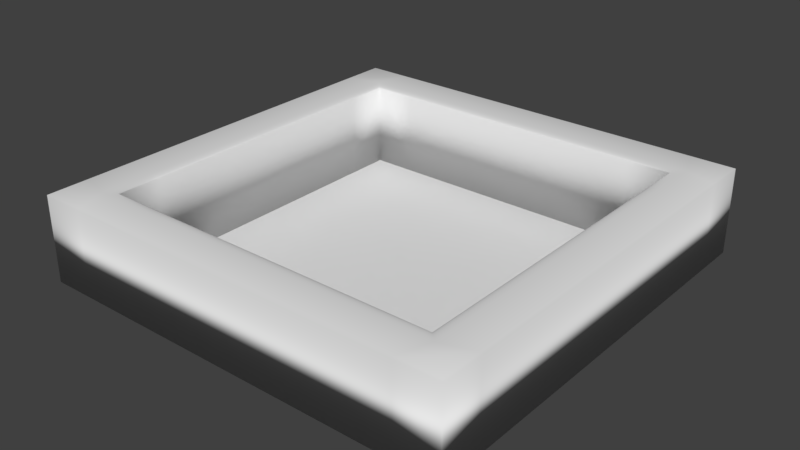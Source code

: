 # Source: blend.blend  (saved by Blender 2.79.0; exported with 4.5.12 LTS)
import bpy
from mathutils import Matrix  # noqa: F401  (used for matrix-valued properties, if any)

bpy.ops.wm.read_factory_settings(use_empty=True)
scene = bpy.context.scene
scene.name = 'Scene'

# ---- collections
col_collection_5 = bpy.data.collections.new('Collection 5'); scene.collection.children.link(col_collection_5)

# ---- world
world_world = bpy.data.worlds.new('World'); scene.world = world_world
world_world.color = (0.05088, 0.05088, 0.05088)
world_world.use_sun_shadow = False
world_world.sun_shadow_jitter_overblur = 0.0
world_world.cycles.sampling_method = 'MANUAL'

# ---- meshes
me_cube_002 = bpy.data.meshes.new('Cube.002')
me_cube_002.from_pydata([(-1.0, -1.0, -1.0), (-1.0, -1.0, 1.0), (-1.0, 1.0, -1.0), (-1.0, 1.0, 1.0), (1.0, -1.0, -1.0), (1.0, -1.0, 1.0), (1.0, 1.0, -1.0), (1.0, 1.0, 1.0), (0.8, 1.0, -1.0), (0.6, 1.0, -1.0), (0.4, 1.0, -1.0), (0.2, 1.0, -1.0), (0.0, 1.0, -1.0), (-0.2, 1.0, -1.0), (-0.4, 1.0, -1.0), (-0.6, 1.0, -1.0), (-0.8, 1.0, -1.0), (-0.8, 1.0, 1.0), (-0.6, 1.0, 1.0), (-0.4, 1.0, 1.0), (-0.2, 1.0, 1.0), (0.0, 1.0, 1.0), (0.2, 1.0, 1.0), (0.4, 1.0, 1.0), (0.6, 1.0, 1.0), (0.8, 1.0, 1.0), (-0.8, -1.0, -1.0), (-0.6, -1.0, -1.0), (-0.4, -1.0, -1.0), (-0.2, -1.0, -1.0), (0.0, -1.0, -1.0), (0.2, -1.0, -1.0), (0.4, -1.0, -1.0), (0.6, -1.0, -1.0), (0.8, -1.0, -1.0), (0.8, -1.0, 1.0), (0.6, -1.0, 1.0), (0.4, -1.0, 1.0), (0.2, -1.0, 1.0), (0.0, -1.0, 1.0), (-0.2, -1.0, 1.0), (-0.4, -1.0, 1.0), (-0.6, -1.0, 1.0), (-0.8, -1.0, 1.0), (-1.0, 0.8, -1.0), (-1.0, 0.6, -1.0), (-1.0, 0.4, -1.0), (-1.0, 0.2, -1.0), (-1.0, 0.0, -1.0), (-1.0, -0.2, -1.0), (-1.0, -0.4, -1.0), (-1.0, -0.6, -1.0), (-1.0, -0.8, -1.0), (-1.0, -0.8, 1.0), (-1.0, -0.6, 1.0), (-1.0, -0.4, 1.0), (-1.0, -0.2, 1.0), (-1.0, 0.0, 1.0), (-1.0, 0.2, 1.0), (-1.0, 0.4, 1.0), (-1.0, 0.6, 1.0), (-1.0, 0.8, 1.0), (1.0, -0.8, -1.0), (1.0, -0.6, -1.0), (1.0, -0.4, -1.0), (1.0, -0.2, -1.0), (1.0, 0.0, -1.0), (1.0, 0.2, -1.0), (1.0, 0.4, -1.0), (1.0, 0.6, -1.0), (1.0, 0.8, -1.0), (1.0, 0.8, 1.0), (1.0, 0.6, 1.0), (1.0, 0.4, 1.0), (1.0, 0.2, 1.0), (1.0, 0.0, 1.0), (1.0, -0.2, 1.0), (1.0, -0.4, 1.0), (1.0, -0.6, 1.0), (1.0, -0.8, 1.0), (-0.8, 0.8, -1.0), (-0.8, 0.6, -1.0), (-0.8, 0.4, -1.0), (-0.8, 0.2, -1.0), (-0.8, 0.0, -1.0), (-0.8, -0.2, -1.0), (-0.8, -0.4, -1.0), (-0.8, -0.6, -1.0), (-0.8, -0.8, -1.0), (-0.6, 0.8, -1.0), (-0.6, 0.6, -1.0), (-0.6, 0.4, -1.0), (-0.6, 0.2, -1.0), (-0.6, 0.0, -1.0), (-0.6, -0.2, -1.0), (-0.6, -0.4, -1.0), (-0.6, -0.6, -1.0), (-0.6, -0.8, -1.0), (-0.4, 0.8, -1.0), (-0.4, 0.6, -1.0), (-0.4, 0.4, -1.0), (-0.4, 0.2, -1.0), (-0.4, 0.0, -1.0), (-0.4, -0.2, -1.0), (-0.4, -0.4, -1.0), (-0.4, -0.6, -1.0), (-0.4, -0.8, -1.0), (-0.2, 0.8, -1.0), (-0.2, 0.6, -1.0), (-0.2, 0.4, -1.0), (-0.2, 0.2, -1.0), (-0.2, 0.0, -1.0), (-0.2, -0.2, -1.0), (-0.2, -0.4, -1.0), (-0.2, -0.6, -1.0), (-0.2, -0.8, -1.0), (0.0, 0.8, -1.0), (0.0, 0.6, -1.0), (0.0, 0.4, -1.0), (0.0, 0.2, -1.0), (0.0, 0.0, -1.0), (0.0, -0.2, -1.0), (0.0, -0.4, -1.0), (0.0, -0.6, -1.0), (0.0, -0.8, -1.0), (0.2, 0.8, -1.0), (0.2, 0.6, -1.0), (0.2, 0.4, -1.0), (0.2, 0.2, -1.0), (0.2, 0.0, -1.0), (0.2, -0.2, -1.0), (0.2, -0.4, -1.0), (0.2, -0.6, -1.0), (0.2, -0.8, -1.0), (0.4, 0.8, -1.0), (0.4, 0.6, -1.0), (0.4, 0.4, -1.0), (0.4, 0.2, -1.0), (0.4, 0.0, -1.0), (0.4, -0.2, -1.0), (0.4, -0.4, -1.0), (0.4, -0.6, -1.0), (0.4, -0.8, -1.0), (0.6, 0.8, -1.0), (0.6, 0.6, -1.0), (0.6, 0.4, -1.0), (0.6, 0.2, -1.0), (0.6, 0.0, -1.0), (0.6, -0.2, -1.0), (0.6, -0.4, -1.0), (0.6, -0.6, -1.0), (0.6, -0.8, -1.0), (0.8, 0.8, -1.0), (0.8, 0.6, -1.0), (0.8, 0.4, -1.0), (0.8, 0.2, -1.0), (0.8, 0.0, -1.0), (0.8, -0.2, -1.0), (0.8, -0.4, -1.0), (0.8, -0.6, -1.0), (0.8, -0.8, -1.0), (0.8465, 0.8465, 1.0), (0.8, 0.8, 0.9535), (0.8321, 0.8321, 0.9977), (0.8192, 0.8192, 0.9911), (0.8089, 0.8089, 0.9808), (0.8023, 0.8023, 0.9679), (0.8, 0.6, 0.9535), (0.8465, 0.6, 1.0), (0.8023, 0.6, 0.9679), (0.8089, 0.6, 0.9808), (0.8192, 0.6, 0.9911), (0.8321, 0.6, 0.9977), (0.8, 0.4, 0.9535), (0.8465, 0.4, 1.0), (0.8023, 0.4, 0.9679), (0.8089, 0.4, 0.9808), (0.8192, 0.4, 0.9911), (0.8321, 0.4, 0.9977), (0.8, 0.2, 0.9535), (0.8465, 0.2, 1.0), (0.8023, 0.2, 0.9679), (0.8089, 0.2, 0.9808), (0.8192, 0.2, 0.9911), (0.8321, 0.2, 0.9977), (0.8, 0.0, 0.9535), (0.8465, 0.0, 1.0), (0.8023, 0.0, 0.9679), (0.8089, 0.0, 0.9808), (0.8192, 0.0, 0.9911), (0.8321, 0.0, 0.9977), (0.8, -0.2, 0.9535), (0.8465, -0.2, 1.0), (0.8023, -0.2, 0.9679), (0.8089, -0.2, 0.9808), (0.8192, -0.2, 0.9911), (0.8321, -0.2, 0.9977), (0.8, -0.4, 0.9535), (0.8465, -0.4, 1.0), (0.8023, -0.4, 0.9679), (0.8089, -0.4, 0.9808), (0.8192, -0.4, 0.9911), (0.8321, -0.4, 0.9977), (0.8, -0.6, 0.9535), (0.8465, -0.6, 1.0), (0.8023, -0.6, 0.9679), (0.8089, -0.6, 0.9808), (0.8192, -0.6, 0.9911), (0.8321, -0.6, 0.9977), (0.8, -0.8, 0.9535), (0.8465, -0.8465, 1.0), (0.8023, -0.8023, 0.9679), (0.8089, -0.8089, 0.9808), (0.8192, -0.8192, 0.9911), (0.8321, -0.8321, 0.9977), (0.6, 0.8, 0.9535), (0.6, 0.8465, 1.0), (0.6, 0.8023, 0.9679), (0.6, 0.8089, 0.9808), (0.6, 0.8192, 0.9911), (0.6, 0.8321, 0.9977), (0.6, -0.8, 0.9535), (0.6, -0.8465, 1.0), (0.6, -0.8023, 0.9679), (0.6, -0.8089, 0.9808), (0.6, -0.8192, 0.9911), (0.6, -0.8321, 0.9977), (0.4, 0.8, 0.9535), (0.4, 0.8465, 1.0), (0.4, 0.8023, 0.9679), (0.4, 0.8089, 0.9808), (0.4, 0.8192, 0.9911), (0.4, 0.8321, 0.9977), (0.4, -0.8, 0.9535), (0.4, -0.8465, 1.0), (0.4, -0.8023, 0.9679), (0.4, -0.8089, 0.9808), (0.4, -0.8192, 0.9911), (0.4, -0.8321, 0.9977), (0.2, 0.8, 0.9535), (0.2, 0.8465, 1.0), (0.2, 0.8023, 0.9679), (0.2, 0.8089, 0.9808), (0.2, 0.8192, 0.9911), (0.2, 0.8321, 0.9977), (0.2, -0.8, 0.9535), (0.2, -0.8465, 1.0), (0.2, -0.8023, 0.9679), (0.2, -0.8089, 0.9808), (0.2, -0.8192, 0.9911), (0.2, -0.8321, 0.9977), (0.0, 0.8, 0.9535), (0.0, 0.8465, 1.0), (0.0, 0.8023, 0.9679), (0.0, 0.8089, 0.9808), (0.0, 0.8192, 0.9911), (0.0, 0.8321, 0.9977), (0.0, -0.8, 0.9535), (0.0, -0.8465, 1.0), (0.0, -0.8023, 0.9679), (0.0, -0.8089, 0.9808), (0.0, -0.8192, 0.9911), (0.0, -0.8321, 0.9977), (-0.2, 0.8, 0.9535), (-0.2, 0.8465, 1.0), (-0.2, 0.8023, 0.9679), (-0.2, 0.8089, 0.9808), (-0.2, 0.8192, 0.9911), (-0.2, 0.8321, 0.9977), (-0.2, -0.8, 0.9535), (-0.2, -0.8465, 1.0), (-0.2, -0.8023, 0.9679), (-0.2, -0.8089, 0.9808), (-0.2, -0.8192, 0.9911), (-0.2, -0.8321, 0.9977), (-0.4, 0.8, 0.9535), (-0.4, 0.8465, 1.0), (-0.4, 0.8023, 0.9679), (-0.4, 0.8089, 0.9808), (-0.4, 0.8192, 0.9911), (-0.4, 0.8321, 0.9977), (-0.4, -0.8, 0.9535), (-0.4, -0.8465, 1.0), (-0.4, -0.8023, 0.9679), (-0.4, -0.8089, 0.9808), (-0.4, -0.8192, 0.9911), (-0.4, -0.8321, 0.9977), (-0.6, 0.8, 0.9535), (-0.6, 0.8465, 1.0), (-0.6, 0.8023, 0.9679), (-0.6, 0.8089, 0.9808), (-0.6, 0.8192, 0.9911), (-0.6, 0.8321, 0.9977), (-0.6, -0.8, 0.9535), (-0.6, -0.8465, 1.0), (-0.6, -0.8023, 0.9679), (-0.6, -0.8089, 0.9808), (-0.6, -0.8192, 0.9911), (-0.6, -0.8321, 0.9977), (-0.8, 0.8, 0.9535), (-0.8465, 0.8465, 1.0), (-0.8023, 0.8023, 0.9679), (-0.8089, 0.8089, 0.9808), (-0.8192, 0.8192, 0.9911), (-0.8321, 0.8321, 0.9977), (-0.8465, 0.6, 1.0), (-0.8, 0.6, 0.9535), (-0.8321, 0.6, 0.9977), (-0.8192, 0.6, 0.9911), (-0.8089, 0.6, 0.9808), (-0.8023, 0.6, 0.9679), (-0.8465, 0.4, 1.0), (-0.8, 0.4, 0.9535), (-0.8321, 0.4, 0.9977), (-0.8192, 0.4, 0.9911), (-0.8089, 0.4, 0.9808), (-0.8023, 0.4, 0.9679), (-0.8465, 0.2, 1.0), (-0.8, 0.2, 0.9535), (-0.8321, 0.2, 0.9977), (-0.8192, 0.2, 0.9911), (-0.8089, 0.2, 0.9808), (-0.8023, 0.2, 0.9679), (-0.8465, 0.0, 1.0), (-0.8, 0.0, 0.9535), (-0.8321, 0.0, 0.9977), (-0.8192, 0.0, 0.9911), (-0.8089, 0.0, 0.9808), (-0.8023, 0.0, 0.9679), (-0.8465, -0.2, 1.0), (-0.8, -0.2, 0.9535), (-0.8321, -0.2, 0.9977), (-0.8192, -0.2, 0.9911), (-0.8089, -0.2, 0.9808), (-0.8023, -0.2, 0.9679), (-0.8465, -0.4, 1.0), (-0.8, -0.4, 0.9535), (-0.8321, -0.4, 0.9977), (-0.8192, -0.4, 0.9911), (-0.8089, -0.4, 0.9808), (-0.8023, -0.4, 0.9679), (-0.8465, -0.6, 1.0), (-0.8, -0.6, 0.9535), (-0.8321, -0.6, 0.9977), (-0.8192, -0.6, 0.9911), (-0.8089, -0.6, 0.9808), (-0.8023, -0.6, 0.9679), (-0.8465, -0.8465, 1.0), (-0.8, -0.8, 0.9535), (-0.8321, -0.8321, 0.9977), (-0.8192, -0.8192, 0.9911), (-0.8089, -0.8089, 0.9808), (-0.8023, -0.8023, 0.9679)], [], [(44, 61, 3, 2), (8, 25, 7, 6), (62, 79, 5, 4), (26, 43, 1, 0), (160, 62, 4, 34), (24, 23, 228, 216), (209, 160, 151, 142, 133, 124, 115, 106, 97, 88, 348, 293, 281, 269, 257, 245, 233, 221), (23, 22, 240, 228), (22, 21, 252, 240), (21, 20, 264, 252), (20, 19, 276, 264), (19, 18, 288, 276), (18, 17, 300, 288), (17, 3, 61, 300), (52, 88, 26, 0), (88, 97, 27, 26), (97, 106, 28, 27), (106, 115, 29, 28), (115, 124, 30, 29), (124, 133, 31, 30), (133, 142, 32, 31), (142, 151, 33, 32), (151, 160, 34, 33), (4, 5, 35, 34), (34, 35, 36, 33), (33, 36, 37, 32), (32, 37, 38, 31), (31, 38, 39, 30), (30, 39, 40, 29), (29, 40, 41, 28), (28, 41, 42, 27), (27, 42, 43, 26), (2, 3, 17, 16), (16, 17, 18, 15), (15, 18, 19, 14), (14, 19, 20, 13), (13, 20, 21, 12), (12, 21, 22, 11), (11, 22, 23, 10), (10, 23, 24, 9), (9, 24, 25, 8), (9, 8, 152, 143), (143, 152, 153, 144), (144, 153, 154, 145), (145, 154, 155, 146), (146, 155, 156, 147), (147, 156, 157, 148), (148, 157, 158, 149), (149, 158, 159, 150), (150, 159, 160, 151), (10, 9, 143, 134), (134, 143, 144, 135), (135, 144, 145, 136), (136, 145, 146, 137), (137, 146, 147, 138), (138, 147, 148, 139), (139, 148, 149, 140), (140, 149, 150, 141), (141, 150, 151, 142), (11, 10, 134, 125), (125, 134, 135, 126), (126, 135, 136, 127), (127, 136, 137, 128), (128, 137, 138, 129), (129, 138, 139, 130), (130, 139, 140, 131), (131, 140, 141, 132), (132, 141, 142, 133), (12, 11, 125, 116), (116, 125, 126, 117), (117, 126, 127, 118), (118, 127, 128, 119), (119, 128, 129, 120), (120, 129, 130, 121), (121, 130, 131, 122), (122, 131, 132, 123), (123, 132, 133, 124), (13, 12, 116, 107), (107, 116, 117, 108), (108, 117, 118, 109), (109, 118, 119, 110), (110, 119, 120, 111), (111, 120, 121, 112), (112, 121, 122, 113), (113, 122, 123, 114), (114, 123, 124, 115), (14, 13, 107, 98), (98, 107, 108, 99), (99, 108, 109, 100), (100, 109, 110, 101), (101, 110, 111, 102), (102, 111, 112, 103), (103, 112, 113, 104), (104, 113, 114, 105), (105, 114, 115, 106), (15, 14, 98, 89), (89, 98, 99, 90), (90, 99, 100, 91), (91, 100, 101, 92), (92, 101, 102, 93), (93, 102, 103, 94), (94, 103, 104, 95), (95, 104, 105, 96), (96, 105, 106, 97), (16, 15, 89, 80), (80, 89, 90, 81), (81, 90, 91, 82), (82, 91, 92, 83), (83, 92, 93, 84), (84, 93, 94, 85), (85, 94, 95, 86), (86, 95, 96, 87), (87, 96, 97, 88), (2, 16, 80, 44), (44, 80, 81, 45), (45, 81, 82, 46), (46, 82, 83, 47), (47, 83, 84, 48), (48, 84, 85, 49), (49, 85, 86, 50), (50, 86, 87, 51), (51, 87, 88, 52), (294, 347, 43, 42), (282, 294, 42, 41), (270, 282, 41, 40), (258, 270, 40, 39), (246, 258, 39, 38), (234, 246, 38, 37), (222, 234, 37, 36), (71, 161, 168, 72), (162, 152, 153, 154, 155, 156, 157, 158, 159, 160, 209, 203, 197, 191, 185, 179, 173, 167), (152, 162, 215, 227, 239, 251, 263, 275, 287, 299, 80, 89, 98, 107, 116, 125, 134, 143), (73, 174, 180, 74), (74, 180, 186, 75), (75, 186, 192, 76), (76, 192, 198, 77), (77, 198, 204, 78), (78, 204, 210, 79), (210, 222, 36, 35), (80, 299, 306, 312, 318, 324, 330, 336, 342, 348, 88, 87, 86, 85, 84, 83, 82, 81), (305, 60, 59, 311), (311, 59, 58, 317), (317, 58, 57, 323), (323, 57, 56, 329), (329, 56, 55, 335), (335, 55, 54, 341), (341, 54, 53, 347), (347, 53, 1, 43), (8, 6, 70, 152), (152, 70, 69, 153), (153, 69, 68, 154), (154, 68, 67, 155), (155, 67, 66, 156), (156, 66, 65, 157), (157, 65, 64, 158), (158, 64, 63, 159), (159, 63, 62, 160), (6, 7, 71, 70), (70, 71, 72, 69), (69, 72, 73, 68), (68, 73, 74, 67), (67, 74, 75, 66), (66, 75, 76, 65), (65, 76, 77, 64), (64, 77, 78, 63), (63, 78, 79, 62), (0, 1, 53, 52), (52, 53, 54, 51), (51, 54, 55, 50), (50, 55, 56, 49), (49, 56, 57, 48), (48, 57, 58, 47), (47, 58, 59, 46), (46, 59, 60, 45), (45, 60, 61, 44), (25, 24, 216, 161), (79, 210, 35, 5), (300, 61, 60, 305), (72, 168, 174, 73), (162, 167, 169, 166), (166, 169, 170, 165), (165, 170, 171, 164), (164, 171, 172, 163), (163, 172, 168, 161), (167, 173, 175, 169), (169, 175, 176, 170), (170, 176, 177, 171), (171, 177, 178, 172), (172, 178, 174, 168), (173, 179, 181, 175), (175, 181, 182, 176), (176, 182, 183, 177), (177, 183, 184, 178), (178, 184, 180, 174), (179, 185, 187, 181), (181, 187, 188, 182), (182, 188, 189, 183), (183, 189, 190, 184), (184, 190, 186, 180), (185, 191, 193, 187), (187, 193, 194, 188), (188, 194, 195, 189), (189, 195, 196, 190), (190, 196, 192, 186), (191, 197, 199, 193), (193, 199, 200, 194), (194, 200, 201, 195), (195, 201, 202, 196), (196, 202, 198, 192), (197, 203, 205, 199), (199, 205, 206, 200), (200, 206, 207, 201), (201, 207, 208, 202), (202, 208, 204, 198), (203, 209, 211, 205), (205, 211, 212, 206), (206, 212, 213, 207), (207, 213, 214, 208), (208, 214, 210, 204), (300, 305, 307, 304), (304, 307, 308, 303), (303, 308, 309, 302), (302, 309, 310, 301), (301, 310, 306, 299), (305, 311, 313, 307), (307, 313, 314, 308), (308, 314, 315, 309), (309, 315, 316, 310), (310, 316, 312, 306), (311, 317, 319, 313), (313, 319, 320, 314), (314, 320, 321, 315), (315, 321, 322, 316), (316, 322, 318, 312), (317, 323, 325, 319), (319, 325, 326, 320), (320, 326, 327, 321), (321, 327, 328, 322), (322, 328, 324, 318), (323, 329, 331, 325), (325, 331, 332, 326), (326, 332, 333, 327), (327, 333, 334, 328), (328, 334, 330, 324), (329, 335, 337, 331), (331, 337, 338, 332), (332, 338, 339, 333), (333, 339, 340, 334), (334, 340, 336, 330), (335, 341, 343, 337), (337, 343, 344, 338), (338, 344, 345, 339), (339, 345, 346, 340), (340, 346, 342, 336), (341, 347, 349, 343), (343, 349, 350, 344), (344, 350, 351, 345), (345, 351, 352, 346), (346, 352, 348, 342), (299, 287, 289, 301), (301, 289, 290, 302), (302, 290, 291, 303), (303, 291, 292, 304), (304, 292, 288, 300), (347, 294, 298, 349), (349, 298, 297, 350), (350, 297, 296, 351), (351, 296, 295, 352), (352, 295, 293, 348), (287, 275, 277, 289), (289, 277, 278, 290), (290, 278, 279, 291), (291, 279, 280, 292), (292, 280, 276, 288), (294, 282, 286, 298), (298, 286, 285, 297), (297, 285, 284, 296), (296, 284, 283, 295), (295, 283, 281, 293), (275, 263, 265, 277), (277, 265, 266, 278), (278, 266, 267, 279), (279, 267, 268, 280), (280, 268, 264, 276), (282, 270, 274, 286), (286, 274, 273, 285), (285, 273, 272, 284), (284, 272, 271, 283), (283, 271, 269, 281), (263, 251, 253, 265), (265, 253, 254, 266), (266, 254, 255, 267), (267, 255, 256, 268), (268, 256, 252, 264), (270, 258, 262, 274), (274, 262, 261, 273), (273, 261, 260, 272), (272, 260, 259, 271), (271, 259, 257, 269), (251, 239, 241, 253), (253, 241, 242, 254), (254, 242, 243, 255), (255, 243, 244, 256), (256, 244, 240, 252), (258, 246, 250, 262), (262, 250, 249, 261), (261, 249, 248, 260), (260, 248, 247, 259), (259, 247, 245, 257), (239, 227, 229, 241), (241, 229, 230, 242), (242, 230, 231, 243), (243, 231, 232, 244), (244, 232, 228, 240), (246, 234, 238, 250), (250, 238, 237, 249), (249, 237, 236, 248), (248, 236, 235, 247), (247, 235, 233, 245), (227, 215, 217, 229), (229, 217, 218, 230), (230, 218, 219, 231), (231, 219, 220, 232), (232, 220, 216, 228), (234, 222, 226, 238), (238, 226, 225, 237), (237, 225, 224, 236), (236, 224, 223, 235), (235, 223, 221, 233), (215, 162, 166, 217), (217, 166, 165, 218), (218, 165, 164, 219), (219, 164, 163, 220), (220, 163, 161, 216), (222, 210, 214, 226), (226, 214, 213, 225), (225, 213, 212, 224), (224, 212, 211, 223), (223, 211, 209, 221), (7, 25, 161, 71)])
me_cube_002.polygons.foreach_set('use_smooth', [True] * 340)
me_cube_002.use_remesh_preserve_volume = False
me_cube_002.use_remesh_preserve_attributes = False
me_cube_002.use_mirror_vertex_groups = False
me_cube_002.update()

# ---- objects
ob_cube = bpy.data.objects.new('Cube', me_cube_002)

# ---- transforms, parenting, visibility, modifiers, constraints
ob_cube.location = (0.0, 0.0, 0.0)
ob_cube.scale = (5.0, 5.0, 1.0)
ob_cube.lineart.crease_threshold = 0.0

# ---- collection membership
col_collection_5.objects.link(ob_cube)

# ---- scene / render settings (as saved in the file)
scene.frame_start = 1; scene.frame_end = 250; scene.frame_set(1)
scene.render.engine = 'BLENDER_EEVEE_NEXT'
scene.render.resolution_percentage = 50
scene.render.dither_intensity = 0.0
scene.cycles.use_denoising = False
scene.cycles.samples = 128
scene.cycles.sampling_pattern = 'TABULATED_SOBOL'
scene.cycles.use_adaptive_sampling = False
scene.cycles.use_light_tree = False
scene.cycles.blur_glossy = 0.0
scene.cycles.sample_clamp_indirect = 0.0
scene.view_settings.view_transform = 'Standard'
bpy.context.view_layer.update()

# ---- added for rendering (the .blend has no active camera and no usable light): camera, sun
cam_auto = bpy.data.cameras.new('AutoCamera')
cam_auto.lens = 50.0
cam_auto.sensor_width = 36.0
cam_auto.clip_end = 1000.0
ob_auto_camera = bpy.data.objects.new('AutoCamera', cam_auto)
scene.collection.objects.link(ob_auto_camera)
ob_auto_camera.location = (13.2149, -15.8578, 10.5719)
ob_auto_camera.rotation_euler = (1.09748, -7.21219e-08, 0.694738)
scene.camera = ob_auto_camera
light_auto_sun = bpy.data.lights.new('AutoSun', 'SUN')
light_auto_sun.energy = 3.0
light_auto_sun.angle = 0.0523599
ob_auto_sun = bpy.data.objects.new('AutoSun', light_auto_sun)
scene.collection.objects.link(ob_auto_sun)
ob_auto_sun.rotation_euler = (0.872665, 0.174533, 0.523599)
bpy.context.view_layer.update()
